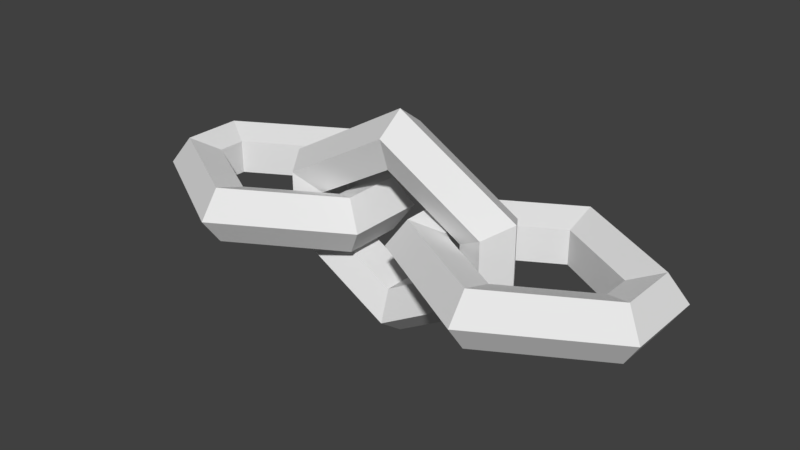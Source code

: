 # Source: ChainArm.blend  (saved by Blender 2.79.0; exported with 4.5.12 LTS)
import bpy
from mathutils import Matrix  # noqa: F401  (used for matrix-valued properties, if any)

bpy.ops.wm.read_factory_settings(use_empty=True)
scene = bpy.context.scene
scene.name = 'Scene'

# ---- collections
col_collection_1 = bpy.data.collections.new('Collection 1'); scene.collection.children.link(col_collection_1)

# ---- world
world_world = bpy.data.worlds.new('World'); scene.world = world_world
world_world.color = (0.05088, 0.05088, 0.05088)
world_world.use_sun_shadow = False
world_world.sun_shadow_jitter_overblur = 0.0
world_world.cycles.sampling_method = 'MANUAL'

# ---- meshes
me_torus_005 = bpy.data.meshes.new('Torus.005')
me_torus_005.from_pydata([(0.1888, -0.9708, -6.473e-09), (0.1888, -0.7981, 0.2378), (0.1888, -0.5186, 0.1469), (0.1888, -0.5186, -0.1469), (0.1888, -0.7981, -0.2378), (1.271, -0.3458, 8.84e-09), (1.122, -0.2594, 0.2378), (0.8797, -0.1197, 0.1469), (0.8797, -0.1197, -0.1469), (1.122, -0.2594, -0.2378), (1.271, 0.3458, 2.747e-08), (1.122, 0.2594, 0.2378), (0.8797, 0.1197, 0.1469), (0.8797, 0.1197, -0.1469), (1.122, 0.2594, -0.2378), (0.1888, 0.9708, -6.473e-09), (0.1888, 0.7981, 0.2378), (0.1888, 0.5186, 0.1469), (0.1888, 0.5186, -0.1469), (0.1888, 0.7981, -0.2378), (-0.9067, 0.3458, -8.763e-10), (-0.7553, 0.2594, 0.2378), (-0.5104, 0.1197, 0.1469), (-0.5104, 0.1197, -0.1469), (-0.7553, 0.2594, -0.2378), (-0.9067, -0.3458, -8.763e-10), (-0.7553, -0.2594, 0.2378), (-0.5104, -0.1197, 0.1469), (-0.5104, -0.1197, -0.1469), (-0.7553, -0.2594, -0.2378), (2.631, 0.9708, -1.759e-06), (2.631, 0.7981, -0.2378), (2.631, 0.5185, -0.1469), (2.631, 0.5185, 0.1469), (2.631, 0.7981, 0.2378), (3.713, 0.3458, -1.499e-06), (3.564, 0.2594, -0.2378), (3.322, 0.1197, -0.1469), (3.322, 0.1197, 0.1469), (3.564, 0.2594, 0.2378), (3.713, -0.3458, -1.606e-06), (3.564, -0.2595, -0.2378), (3.322, -0.1197, -0.1469), (3.322, -0.1197, 0.1469), (3.564, -0.2595, 0.2378), (2.631, -0.9708, -1.963e-06), (2.631, -0.7981, -0.2378), (2.631, -0.5186, -0.1469), (2.631, -0.5186, 0.1469), (2.631, -0.7981, 0.2378), (1.548, -0.3458, -2.298e-06), (1.698, -0.2594, -0.2378), (1.94, -0.1197, -0.1469), (1.94, -0.1197, 0.1469), (1.698, -0.2594, 0.2378), (1.548, 0.3458, -2.209e-06), (1.698, 0.2594, -0.2378), (1.94, 0.1197, -0.1469), (1.94, 0.1197, 0.1469), (1.698, 0.2594, 0.2378), (1.411, -1.142e-05, -0.9708), (1.411, -0.2378, -0.7981), (1.411, -0.147, -0.5186), (1.411, 0.1469, -0.5186), (1.411, 0.2378, -0.7981), (2.493, -1.935e-05, -0.3458), (2.344, -0.2378, -0.2594), (2.102, -0.147, -0.1197), (2.102, 0.1469, -0.1197), (2.344, 0.2378, -0.2594), (2.493, -1.937e-05, 0.3458), (2.344, -0.2378, 0.2594), (2.102, -0.147, 0.1197), (2.102, 0.1469, 0.1197), (2.344, 0.2378, 0.2594), (1.411, -7.653e-06, 0.9708), (1.411, -0.2378, 0.7981), (1.411, -0.147, 0.5186), (1.411, 0.1469, 0.5186), (1.411, 0.2378, 0.7981), (0.3282, -1.879e-05, 0.3458), (0.4778, -0.2378, 0.2594), (0.7199, -0.147, 0.1197), (0.7199, 0.1469, 0.1197), (0.4778, 0.2377, 0.2594), (0.3282, -1.878e-05, -0.3458), (0.4778, -0.2378, -0.2594), (0.7199, -0.147, -0.1197), (0.7199, 0.1469, -0.1197), (0.4778, 0.2377, -0.2594)], [], [(0, 5, 6, 1), (1, 6, 7, 2), (2, 7, 8, 3), (3, 8, 9, 4), (4, 9, 5, 0), (5, 10, 11, 6), (6, 11, 12, 7), (7, 12, 13, 8), (8, 13, 14, 9), (9, 14, 10, 5), (10, 15, 16, 11), (11, 16, 17, 12), (12, 17, 18, 13), (13, 18, 19, 14), (14, 19, 15, 10), (15, 20, 21, 16), (16, 21, 22, 17), (17, 22, 23, 18), (18, 23, 24, 19), (19, 24, 20, 15), (20, 25, 26, 21), (21, 26, 27, 22), (22, 27, 28, 23), (23, 28, 29, 24), (24, 29, 25, 20), (25, 0, 1, 26), (26, 1, 2, 27), (27, 2, 3, 28), (28, 3, 4, 29), (29, 4, 0, 25), (30, 35, 36, 31), (31, 36, 37, 32), (32, 37, 38, 33), (33, 38, 39, 34), (34, 39, 35, 30), (35, 40, 41, 36), (36, 41, 42, 37), (37, 42, 43, 38), (38, 43, 44, 39), (39, 44, 40, 35), (40, 45, 46, 41), (41, 46, 47, 42), (42, 47, 48, 43), (43, 48, 49, 44), (44, 49, 45, 40), (45, 50, 51, 46), (46, 51, 52, 47), (47, 52, 53, 48), (48, 53, 54, 49), (49, 54, 50, 45), (50, 55, 56, 51), (51, 56, 57, 52), (52, 57, 58, 53), (53, 58, 59, 54), (54, 59, 55, 50), (55, 30, 31, 56), (56, 31, 32, 57), (57, 32, 33, 58), (58, 33, 34, 59), (59, 34, 30, 55), (60, 65, 66, 61), (61, 66, 67, 62), (62, 67, 68, 63), (63, 68, 69, 64), (64, 69, 65, 60), (65, 70, 71, 66), (66, 71, 72, 67), (67, 72, 73, 68), (68, 73, 74, 69), (69, 74, 70, 65), (70, 75, 76, 71), (71, 76, 77, 72), (72, 77, 78, 73), (73, 78, 79, 74), (74, 79, 75, 70), (75, 80, 81, 76), (76, 81, 82, 77), (77, 82, 83, 78), (78, 83, 84, 79), (79, 84, 80, 75), (80, 85, 86, 81), (81, 86, 87, 82), (82, 87, 88, 83), (83, 88, 89, 84), (84, 89, 85, 80), (85, 60, 61, 86), (86, 61, 62, 87), (87, 62, 63, 88), (88, 63, 64, 89), (89, 64, 60, 85)])
me_torus_005.use_remesh_preserve_volume = False
me_torus_005.use_remesh_preserve_attributes = False
me_torus_005.use_mirror_vertex_groups = False
me_torus_005.update()
arm_armature_001 = bpy.data.armatures.new('Armature.001')  # bones are not reproduced

# ---- objects
ob_chainarm = bpy.data.objects.new('ChainArm', arm_armature_001)
ob_rear_link = bpy.data.objects.new('Rear Link', me_torus_005)

# ---- transforms, parenting, visibility, modifiers, constraints
ob_chainarm.location = (0.63, -2.142, 1.452)
ob_chainarm.rotation_euler = (-0.0, 1.571, 0.0)
ob_chainarm.scale = (0.06832, 0.06832, 0.06832)
ob_chainarm.lineart.crease_threshold = 0.0
ob_rear_link.parent = ob_chainarm
ob_rear_link.matrix_parent_inverse = Matrix(((0.0, -9.537e-07, -14.64, 21.25), (0.0, 14.64, 0.0, 31.35), (14.64, 0.0, 1.105e-06, -9.222), (0.0, 0.0, 0.0, 1.0)))
ob_rear_link.location = (0.6615, -2.143, 1.438)
ob_rear_link.scale = (0.05, 0.05, 0.05)
ob_rear_link.lineart.crease_threshold = 0.0
_vg = ob_rear_link.vertex_groups.new(name='rear')
for _i, _w in zip([0, 1, 2, 3, 4, 5, 6, 7, 8, 9, 10, 11, 12, 13, 14, 15, 16, 17, 18, 19, 20, 21, 22, 23, 24, 25, 26, 27, 28, 29, 60, 61, 62, 63, 64, 83, 85, 86, 87, 88, 89], [1.0, 1.0, 1.0, 1.0, 1.0, 1.0, 1.0, 1.0, 1.0, 1.0, 1.0, 1.0, 1.0, 1.0, 1.0, 1.0, 1.0, 1.0, 1.0, 1.0, 0.9708, 0.9377, 0.9087, 1.0, 1.0, 0.964, 0.9344, 1.0, 1.0, 0.9808, 0.07485, 0.07997, 0.09833, 0.101, 0.08097, 0.006207, 0.1055, 0.1319, 0.2678, 0.3014, 0.134]): _vg.add([_i], _w, 'REPLACE')
_vg = ob_rear_link.vertex_groups.new(name='middle')
for _i, _w in zip([0, 1, 2, 3, 4, 5, 6, 7, 8, 9, 10, 11, 12, 13, 14, 15, 16, 17, 18, 19, 20, 21, 22, 23, 24, 25, 26, 27, 28, 29, 30, 31, 32, 33, 34, 36, 37, 38, 39, 40, 41, 42, 43, 44, 45, 46, 47, 48, 49, 50, 51, 52, 53, 54, 55, 56, 57, 58, 59, 60, 61, 62, 63, 64, 65, 66, 67, 68, 69, 70, 71, 72, 73, 74, 75, 76, 77, 78, 79, 80, 81, 82, 83, 84, 85, 86, 87, 88, 89], [0.1988, 0.2343, 0.2989, 0.2796, 0.2197, 0.9569, 0.9408, 0.8522, 0.8701, 0.9273, 0.9451, 0.9151, 0.8332, 0.8672, 0.9239, 0.1915, 0.2249, 0.2857, 0.2697, 0.2124, 0.008438, 0.06228, 0.09133, 0.06008, 0.01496, 0.02192, 0.06564, 0.09167, 0.08337, 0.03182, 0.1851, 0.202, 0.252, 0.2725, 0.2184, 0.02271, 0.0789, 0.07471, 0.01568, 0.001578, 0.02944, 0.0794, 0.07351, 0.01697, 0.1815, 0.1991, 0.2485, 0.2662, 0.2138, 0.9154, 0.8781, 0.7574, 0.7747, 0.8841, 0.9145, 0.8708, 0.7574, 0.7839, 0.8949, 1.0, 1.0, 1.0, 1.0, 1.0, 1.0, 1.0, 1.0, 1.0, 1.0, 1.0, 1.0, 1.0, 1.0, 1.0, 1.0, 1.0, 1.0, 0.952, 0.8996, 0.9985, 0.9925, 0.9704, 0.9622, 0.9896, 1.0, 1.0, 0.8431, 1.0, 1.0]): _vg.add([_i], _w, 'REPLACE')
_vg = ob_rear_link.vertex_groups.new(name='forward')
for _i, _w in zip([30, 31, 32, 33, 34, 35, 36, 37, 38, 39, 40, 41, 42, 43, 44, 45, 46, 47, 48, 49, 50, 51, 52, 53, 54, 55, 56, 57, 58, 59, 60, 61, 62, 63, 64, 65, 66, 67, 68, 69, 70, 71, 72, 73, 74, 75, 76, 77, 78, 79, 86, 87, 88], [1.0, 1.0, 1.0, 1.0, 1.0, 0.9768, 0.9636, 0.9211, 0.9253, 0.9672, 0.9742, 0.9603, 0.9206, 0.9265, 0.9665, 1.0, 1.0, 1.0, 1.0, 1.0, 1.0, 1.0, 1.0, 1.0, 1.0, 1.0, 1.0, 1.0, 1.0, 1.0, 0.1945, 0.2151, 0.2554, 0.2463, 0.2065, 0.5075, 0.6969, 0.7265, 0.6338, 0.4965, 0.9652, 0.9725, 0.9304, 0.914, 0.9604, 0.07455, 0.1003, 0.1574, 0.1523, 0.09806, 0.001901, 0.03304, 0.02724]): _vg.add([_i], _w, 'REPLACE')
_vg = ob_rear_link.vertex_groups.new(name='rear')
for _i, _w in zip([0, 1, 2, 3, 4, 5, 6, 7, 8, 9, 10, 11, 12, 13, 14, 15, 16, 17, 18, 19, 20, 21, 22, 23, 24, 25, 26, 27, 28, 29, 60, 61, 62, 63, 64, 65, 66, 67, 68, 69, 75, 76, 77, 78, 79, 80, 81, 82, 83, 84, 85, 86, 87, 88, 89], [1.0, 1.0, 1.0, 1.0, 1.0, 1.0, 1.0, 1.0, 1.0, 1.0, 1.0, 1.0, 1.0, 1.0, 1.0, 0.9927, 1.0, 1.0, 1.0, 1.0, 0.9839, 0.9765, 0.9551, 0.9665, 1.0, 0.9819, 0.9734, 0.9529, 0.965, 1.0, 0.0, 0.0, 0.0, 0.0, 0.0, 0.02817, 0.03366, 0.06646, 0.07049, 0.05564, 0.0, 0.0, 0.0, 0.0, 0.0, 0.0, 0.0, 0.0, 0.0, 0.0, 0.0, 0.0, 0.0, 0.0, 0.0]): _vg.add([_i], _w, 'REPLACE')
_vg = ob_rear_link.vertex_groups.new(name='middle')
for _i, _w in zip([0, 1, 2, 3, 4, 5, 6, 7, 8, 9, 10, 11, 12, 13, 14, 15, 16, 17, 18, 19, 22, 23, 26, 27, 28, 30, 31, 32, 33, 34, 35, 36, 37, 38, 41, 42, 43, 44, 45, 46, 47, 48, 49, 50, 51, 52, 53, 54, 55, 56, 57, 58, 59, 60, 61, 62, 63, 64, 65, 66, 67, 68, 69, 70, 71, 72, 73, 74, 75, 76, 77, 78, 79, 80, 81, 82, 83, 84, 85, 86, 87, 88, 89], [0.0, 0.0, 0.0, 0.0, 0.0, 0.0, 0.0, 0.0002595, 0.0, 0.0, 0.0, 0.0, 0.0, 0.0, 0.0, 0.0, 0.0, 0.0, 0.0, 0.0, 0.0, 0.0, 0.003176, 0.0, 0.0, 0.0, 0.0, 0.0, 0.0, 0.0, 0.0, 0.0, 0.02957, 0.05207, 0.0, 0.0, 0.05405, 0.0, 0.0, 0.0, 0.0, 0.0, 0.0, 0.0, 0.0, 0.0, 0.0, 0.0, 0.0, 0.0, 0.0, 0.0, 0.0, 1.0, 1.0, 1.0, 1.0, 1.0, 1.0, 1.0, 1.0, 0.9774, 1.0, 1.0, 1.0, 1.0, 1.0, 1.0, 1.0, 1.0, 1.0, 1.0, 1.0, 1.0, 1.0, 1.0, 0.0, 1.0, 1.0, 1.0, 0.8773, 0.8577, 1.0]): _vg.add([_i], _w, 'REPLACE')
_vg = ob_rear_link.vertex_groups.new(name='front')
for _i, _w in zip([5, 7, 10, 11, 12, 13, 14, 30, 31, 32, 33, 34, 35, 36, 37, 38, 39, 40, 41, 42, 43, 44, 45, 46, 47, 48, 49, 50, 51, 52, 53, 54, 55, 56, 57, 58, 59, 60, 61, 62, 63, 64, 65, 66, 67, 68, 69, 70, 71, 72, 73, 74, 75, 76, 77, 78, 79, 83, 85, 86, 87, 88, 89], [0.0, 0.0, 0.0, 0.0, 0.0, 0.0, 0.0, 1.0, 1.0, 1.0, 1.0, 1.0, 0.9851, 0.9789, 0.9602, 0.9479, 0.9768, 0.9823, 0.9746, 0.9547, 0.9459, 0.9746, 1.0, 1.0, 1.0, 1.0, 1.0, 1.0, 1.0, 1.0, 1.0, 1.0, 1.0, 1.0, 0.9734, 1.0, 1.0, 0.0, 0.0, 0.0, 0.0, 0.0, 0.0, 0.0, 0.0, 0.00569, 0.0, 0.0, 0.0, 0.0, 0.0, 0.0, 0.0, 0.0, 0.0, 0.0, 0.0, 0.0, 0.0, 0.0, 0.0, 0.0, 0.0]): _vg.add([_i], _w, 'REPLACE')
_m = ob_rear_link.modifiers.new('Armature', 'ARMATURE')
_m.object = ob_chainarm

# ---- collection membership
col_collection_1.objects.link(ob_chainarm)
col_collection_1.objects.link(ob_rear_link)

# ---- scene / render settings (as saved in the file)
scene.frame_start = 1; scene.frame_end = 250; scene.frame_set(1)
scene.render.engine = 'BLENDER_EEVEE_NEXT'
scene.render.resolution_percentage = 50
scene.render.fps = 30
scene.render.dither_intensity = 0.0
scene.cycles.use_denoising = False
scene.cycles.samples = 128
scene.cycles.sampling_pattern = 'TABULATED_SOBOL'
scene.cycles.use_adaptive_sampling = False
scene.cycles.use_light_tree = False
scene.cycles.blur_glossy = 0.0
scene.cycles.sample_clamp_indirect = 0.0
scene.view_settings.view_transform = 'Standard'
bpy.context.view_layer.update()

# ---- added for rendering (the .blend has no active camera and no usable light): camera, sun
cam_auto = bpy.data.cameras.new('AutoCamera')
cam_auto.lens = 50.0
cam_auto.sensor_width = 36.0
cam_auto.clip_end = 1000.0
ob_auto_camera = bpy.data.objects.new('AutoCamera', cam_auto)
scene.collection.objects.link(ob_auto_camera)
ob_auto_camera.location = (0.980317, -2.44152, 1.63678)
ob_auto_camera.rotation_euler = (1.09748, -7.21219e-08, 0.694738)
scene.camera = ob_auto_camera
light_auto_sun = bpy.data.lights.new('AutoSun', 'SUN')
light_auto_sun.energy = 3.0
light_auto_sun.angle = 0.0523599
ob_auto_sun = bpy.data.objects.new('AutoSun', light_auto_sun)
scene.collection.objects.link(ob_auto_sun)
ob_auto_sun.rotation_euler = (0.872665, 0.174533, 0.523599)
bpy.context.view_layer.update()
